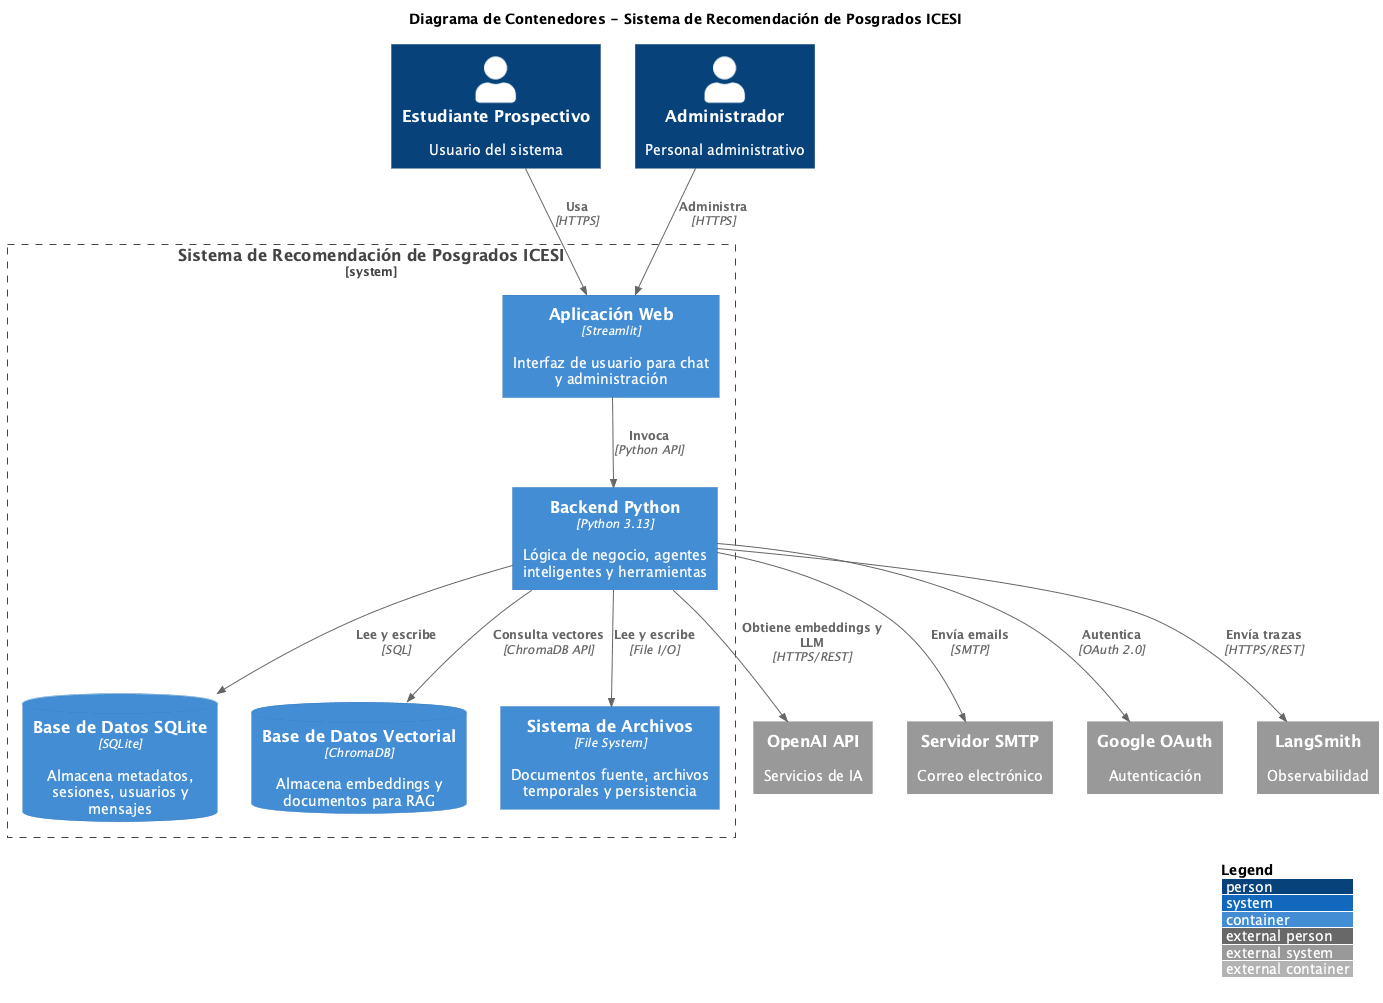

The diagram above was rendered by PlantUML. Its source (embedded in the PNG):
@startuml C4_Container
!include https://raw.githubusercontent.com/plantuml-stdlib/C4-PlantUML/master/C4_Container.puml

LAYOUT_WITH_LEGEND()

title Diagrama de Contenedores - Sistema de Recomendación de Posgrados ICESI

Person(estudiante, "Estudiante Prospectivo", "Usuario del sistema")
Person(admin, "Administrador", "Personal administrativo")

System_Boundary(sistema, "Sistema de Recomendación de Posgrados ICESI") {
    Container(web_app, "Aplicación Web", "Streamlit", "Interfaz de usuario para chat y administración")
    Container(backend, "Backend Python", "Python 3.13", "Lógica de negocio, agentes inteligentes y herramientas")
    ContainerDb(sqlite, "Base de Datos SQLite", "SQLite", "Almacena metadatos, sesiones, usuarios y mensajes")
    ContainerDb(chromadb, "Base de Datos Vectorial", "ChromaDB", "Almacena embeddings y documentos para RAG")
    Container(archivos, "Sistema de Archivos", "File System", "Documentos fuente, archivos temporales y persistencia")
}

System_Ext(openai, "OpenAI API", "Servicios de IA")
System_Ext(smtp, "Servidor SMTP", "Correo electrónico")
System_Ext(google_oauth, "Google OAuth", "Autenticación")
System_Ext(langsmith, "LangSmith", "Observabilidad")

Rel(estudiante, web_app, "Usa", "HTTPS")
Rel(admin, web_app, "Administra", "HTTPS")
Rel(web_app, backend, "Invoca", "Python API")
Rel(backend, sqlite, "Lee y escribe", "SQL")
Rel(backend, chromadb, "Consulta vectores", "ChromaDB API")
Rel(backend, archivos, "Lee y escribe", "File I/O")
Rel(backend, openai, "Obtiene embeddings y LLM", "HTTPS/REST")
Rel(backend, smtp, "Envía emails", "SMTP")
Rel(backend, google_oauth, "Autentica", "OAuth 2.0")
Rel(backend, langsmith, "Envía trazas", "HTTPS/REST")

@enduml